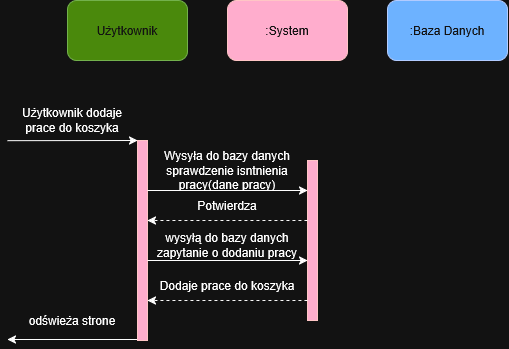

The diagram above was exported from draw.io. Its source (the exported page's mxGraphModel, read from the mxfile embedded in the PNG):
<mxGraphModel dx="966" dy="557" grid="1" gridSize="10" guides="1" tooltips="1" connect="1" arrows="1" fold="1" page="1" pageScale="1" pageWidth="827" pageHeight="1169" math="0" shadow="0">
  <root>
    <mxCell id="0" />
    <mxCell id="1" parent="0" />
    <mxCell id="NUrDtjDTE4Iq2DJ5t4yr-5" edge="1" parent="1" source="NUrDtjDTE4Iq2DJ5t4yr-1" style="rounded=0;orthogonalLoop=1;jettySize=auto;html=1;exitX=0;exitY=0;exitDx=0;exitDy=0;endArrow=none;endFill=0;startArrow=classic;startFill=1;">
      <mxGeometry relative="1" as="geometry">
        <mxPoint x="20" y="200.17" as="targetPoint" />
      </mxGeometry>
    </mxCell>
    <mxCell id="NUrDtjDTE4Iq2DJ5t4yr-29" edge="1" parent="1" style="rounded=0;orthogonalLoop=1;jettySize=auto;html=1;exitX=0;exitY=1;exitDx=0;exitDy=0;">
      <mxGeometry relative="1" as="geometry">
        <mxPoint x="150" y="398.9999999999998" as="sourcePoint" />
        <mxPoint x="20" y="399" as="targetPoint" />
      </mxGeometry>
    </mxCell>
    <mxCell id="NUrDtjDTE4Iq2DJ5t4yr-1" parent="1" style="rounded=0;whiteSpace=wrap;html=1;fillColor=#a20025;fontColor=#ffffff;strokeColor=#6F0000;" value="" vertex="1">
      <mxGeometry height="200" width="10" x="150" y="200" as="geometry" />
    </mxCell>
    <mxCell id="NUrDtjDTE4Iq2DJ5t4yr-7" parent="1" style="text;html=1;whiteSpace=wrap;strokeColor=none;fillColor=none;align=center;verticalAlign=middle;rounded=0;" value="Użytkownik dodaje prace do koszyka" vertex="1">
      <mxGeometry height="40" width="130" x="20" y="160" as="geometry" />
    </mxCell>
    <mxCell id="NUrDtjDTE4Iq2DJ5t4yr-31" parent="1" style="text;html=1;whiteSpace=wrap;strokeColor=none;fillColor=none;align=center;verticalAlign=middle;rounded=0;" value="odświeża strone" vertex="1">
      <mxGeometry height="40" width="110" x="30" y="360" as="geometry" />
    </mxCell>
    <mxCell id="NUrDtjDTE4Iq2DJ5t4yr-32" parent="1" style="rounded=1;whiteSpace=wrap;html=1;fillColor=#60a917;fontColor=#ffffff;strokeColor=#2D7600;" value="Użytkownik" vertex="1">
      <mxGeometry height="60" width="120" x="80" y="60" as="geometry" />
    </mxCell>
    <mxCell id="NUrDtjDTE4Iq2DJ5t4yr-33" parent="1" style="rounded=1;whiteSpace=wrap;html=1;fillColor=#a20025;fontColor=#ffffff;strokeColor=#6F0000;" value=":System" vertex="1">
      <mxGeometry height="60" width="120" x="240" y="60" as="geometry" />
    </mxCell>
    <mxCell id="NUrDtjDTE4Iq2DJ5t4yr-34" parent="1" style="rounded=1;whiteSpace=wrap;html=1;fillColor=#0050ef;fontColor=#ffffff;strokeColor=#001DBC;" value=":Baza Danych" vertex="1">
      <mxGeometry height="60" width="120" x="400" y="60" as="geometry" />
    </mxCell>
    <mxCell id="NUrDtjDTE4Iq2DJ5t4yr-37" parent="1" style="rounded=0;whiteSpace=wrap;html=1;fillColor=#a20025;fontColor=#ffffff;strokeColor=#6F0000;" value="" vertex="1">
      <mxGeometry height="160" width="10" x="320" y="220" as="geometry" />
    </mxCell>
    <mxCell id="NUrDtjDTE4Iq2DJ5t4yr-58" parent="1" style="text;html=1;whiteSpace=wrap;strokeColor=none;fillColor=none;align=center;verticalAlign=middle;rounded=0;" value="Potwierdza" vertex="1">
      <mxGeometry height="30" width="160" x="160" y="250" as="geometry" />
    </mxCell>
    <mxCell id="NUrDtjDTE4Iq2DJ5t4yr-59" edge="1" parent="1" source="NUrDtjDTE4Iq2DJ5t4yr-58" style="rounded=0;orthogonalLoop=1;jettySize=auto;html=1;innerLoopWaypoints=1;exitX=1;exitY=1;exitDx=0;exitDy=0;entryX=0;entryY=1;entryDx=0;entryDy=0;dashed=1;" target="NUrDtjDTE4Iq2DJ5t4yr-58">
      <mxGeometry relative="1" as="geometry" />
    </mxCell>
    <mxCell id="NUrDtjDTE4Iq2DJ5t4yr-60" parent="1" style="text;html=1;whiteSpace=wrap;strokeColor=none;fillColor=none;align=center;verticalAlign=middle;rounded=0;" value="Wysyła do bazy danych sprawdzenie isntnienia pracy(dane pracy)" vertex="1">
      <mxGeometry height="40" width="160" x="160" y="210" as="geometry" />
    </mxCell>
    <mxCell id="NUrDtjDTE4Iq2DJ5t4yr-61" edge="1" parent="1" source="NUrDtjDTE4Iq2DJ5t4yr-60" style="rounded=0;orthogonalLoop=1;jettySize=auto;html=1;innerLoopWaypoints=1;exitX=0;exitY=1;exitDx=0;exitDy=0;entryX=1;entryY=1;entryDx=0;entryDy=0;" target="NUrDtjDTE4Iq2DJ5t4yr-60">
      <mxGeometry relative="1" as="geometry" />
    </mxCell>
    <mxCell id="NUrDtjDTE4Iq2DJ5t4yr-63" parent="1" style="text;html=1;whiteSpace=wrap;strokeColor=none;fillColor=none;align=center;verticalAlign=middle;rounded=0;" value="wysyłą do bazy danych zapytanie o dodaniu pracy" vertex="1">
      <mxGeometry height="30" width="160" x="160" y="290" as="geometry" />
    </mxCell>
    <mxCell id="NUrDtjDTE4Iq2DJ5t4yr-64" edge="1" parent="1" source="NUrDtjDTE4Iq2DJ5t4yr-63" style="rounded=0;orthogonalLoop=1;jettySize=auto;html=1;innerLoopWaypoints=1;exitX=1;exitY=1;exitDx=0;exitDy=0;entryX=0;entryY=1;entryDx=0;entryDy=0;endArrow=none;endFill=0;startArrow=classic;startFill=1;" target="NUrDtjDTE4Iq2DJ5t4yr-63">
      <mxGeometry relative="1" as="geometry" />
    </mxCell>
    <mxCell id="NUrDtjDTE4Iq2DJ5t4yr-66" parent="1" style="text;html=1;whiteSpace=wrap;strokeColor=none;fillColor=none;align=center;verticalAlign=middle;rounded=0;" value="Dodaje prace do koszyka" vertex="1">
      <mxGeometry height="30" width="160" x="160" y="330" as="geometry" />
    </mxCell>
    <mxCell id="NUrDtjDTE4Iq2DJ5t4yr-68" edge="1" parent="1" source="NUrDtjDTE4Iq2DJ5t4yr-66" style="rounded=0;orthogonalLoop=1;jettySize=auto;html=1;innerLoopWaypoints=1;exitX=1;exitY=1;exitDx=0;exitDy=0;entryX=0;entryY=1;entryDx=0;entryDy=0;dashed=1;" target="NUrDtjDTE4Iq2DJ5t4yr-66">
      <mxGeometry relative="1" as="geometry" />
    </mxCell>
  </root>
</mxGraphModel>